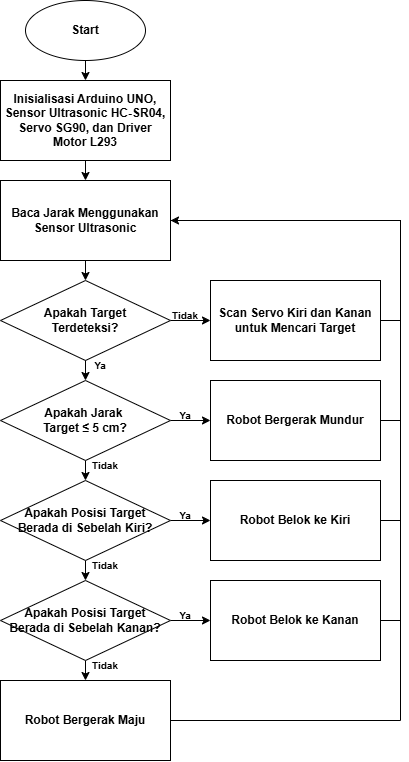

The diagram above was exported from draw.io. Its source (the exported page's mxGraphModel, read from the mxfile embedded in the PNG):
<mxGraphModel dx="1458" dy="804" grid="1" gridSize="10" guides="1" tooltips="1" connect="1" arrows="1" fold="1" page="1" pageScale="1" pageWidth="850" pageHeight="1100" math="0" shadow="0">
  <root>
    <mxCell id="0" />
    <mxCell id="1" parent="0" />
    <mxCell id="a7FxkUTPQSfwlciBk-ST-3" edge="1" parent="1" source="a7FxkUTPQSfwlciBk-ST-1" style="edgeStyle=orthogonalEdgeStyle;rounded=0;orthogonalLoop=1;jettySize=auto;html=1;exitX=0.5;exitY=1;exitDx=0;exitDy=0;entryX=0.5;entryY=0;entryDx=0;entryDy=0;fontStyle=1" target="a7FxkUTPQSfwlciBk-ST-2">
      <mxGeometry relative="1" as="geometry" />
    </mxCell>
    <mxCell id="a7FxkUTPQSfwlciBk-ST-1" parent="1" style="ellipse;whiteSpace=wrap;html=1;fontStyle=1" value="&lt;span&gt;Start&lt;/span&gt;" vertex="1">
      <mxGeometry height="60" width="120" x="365" y="130" as="geometry" />
    </mxCell>
    <mxCell id="a7FxkUTPQSfwlciBk-ST-5" edge="1" parent="1" source="a7FxkUTPQSfwlciBk-ST-2" style="edgeStyle=orthogonalEdgeStyle;rounded=0;orthogonalLoop=1;jettySize=auto;html=1;exitX=0.5;exitY=1;exitDx=0;exitDy=0;entryX=0.5;entryY=0;entryDx=0;entryDy=0;fontStyle=1" target="a7FxkUTPQSfwlciBk-ST-4">
      <mxGeometry relative="1" as="geometry" />
    </mxCell>
    <mxCell id="a7FxkUTPQSfwlciBk-ST-2" parent="1" style="rounded=0;whiteSpace=wrap;html=1;fontStyle=1;align=center;" value="Inisialisasi Arduino UNO, Sensor Ultrasonic HC-SR04, Servo SG90, dan Driver Motor L293" vertex="1">
      <mxGeometry height="80" width="170" x="340" y="210" as="geometry" />
    </mxCell>
    <mxCell id="a7FxkUTPQSfwlciBk-ST-8" edge="1" parent="1" source="a7FxkUTPQSfwlciBk-ST-4" style="edgeStyle=orthogonalEdgeStyle;rounded=0;orthogonalLoop=1;jettySize=auto;html=1;exitX=0.5;exitY=1;exitDx=0;exitDy=0;entryX=0.5;entryY=0;entryDx=0;entryDy=0;fontStyle=1" target="a7FxkUTPQSfwlciBk-ST-6">
      <mxGeometry relative="1" as="geometry" />
    </mxCell>
    <mxCell id="a7FxkUTPQSfwlciBk-ST-4" parent="1" style="rounded=0;whiteSpace=wrap;html=1;fontStyle=1;align=center;" value="Baca Jarak Menggunakan Sensor Ultrasonic" vertex="1">
      <mxGeometry height="80" width="170" x="340" y="310" as="geometry" />
    </mxCell>
    <mxCell id="a7FxkUTPQSfwlciBk-ST-10" edge="1" parent="1" source="a7FxkUTPQSfwlciBk-ST-6" style="edgeStyle=orthogonalEdgeStyle;rounded=0;orthogonalLoop=1;jettySize=auto;html=1;exitX=1;exitY=0.5;exitDx=0;exitDy=0;entryX=0;entryY=0.5;entryDx=0;entryDy=0;fontStyle=1" target="a7FxkUTPQSfwlciBk-ST-9">
      <mxGeometry relative="1" as="geometry" />
    </mxCell>
    <mxCell id="a7FxkUTPQSfwlciBk-ST-6" parent="1" style="rhombus;whiteSpace=wrap;html=1;fontStyle=1" value="Apakah Target&lt;div&gt;Terdeteksi?&lt;/div&gt;" vertex="1">
      <mxGeometry height="80" width="170" x="340" y="410" as="geometry" />
    </mxCell>
    <mxCell id="a7FxkUTPQSfwlciBk-ST-15" edge="1" parent="1" source="a7FxkUTPQSfwlciBk-ST-9" style="edgeStyle=orthogonalEdgeStyle;rounded=0;orthogonalLoop=1;jettySize=auto;html=1;exitX=1;exitY=0.5;exitDx=0;exitDy=0;entryX=1;entryY=0.5;entryDx=0;entryDy=0;fontStyle=1" target="a7FxkUTPQSfwlciBk-ST-4">
      <mxGeometry relative="1" as="geometry">
        <Array as="points">
          <mxPoint x="740" y="450" />
          <mxPoint x="740" y="350" />
        </Array>
      </mxGeometry>
    </mxCell>
    <mxCell id="a7FxkUTPQSfwlciBk-ST-9" parent="1" style="rounded=0;whiteSpace=wrap;html=1;fontStyle=1;align=center;" value="Scan Servo Kiri dan Kanan untuk Mencari Target" vertex="1">
      <mxGeometry height="80" width="170" x="550" y="410" as="geometry" />
    </mxCell>
    <mxCell id="a7FxkUTPQSfwlciBk-ST-11" parent="1" style="text;html=1;whiteSpace=wrap;strokeColor=none;fillColor=none;align=center;verticalAlign=middle;rounded=0;fontStyle=1" value="&lt;font style=&quot;font-size: 10px;&quot;&gt;Tidak&lt;/font&gt;" vertex="1">
      <mxGeometry height="10" width="30" x="510" y="440" as="geometry" />
    </mxCell>
    <mxCell id="a7FxkUTPQSfwlciBk-ST-22" edge="1" parent="1" source="a7FxkUTPQSfwlciBk-ST-18" style="edgeStyle=orthogonalEdgeStyle;rounded=0;orthogonalLoop=1;jettySize=auto;html=1;exitX=0;exitY=0;exitDx=0;exitDy=0;entryX=0.5;entryY=0;entryDx=0;entryDy=0;fontStyle=1" target="a7FxkUTPQSfwlciBk-ST-19">
      <mxGeometry relative="1" as="geometry" />
    </mxCell>
    <mxCell id="a7FxkUTPQSfwlciBk-ST-18" parent="1" style="text;html=1;whiteSpace=wrap;strokeColor=none;fillColor=none;align=center;verticalAlign=middle;rounded=0;fontStyle=1" value="&lt;font style=&quot;font-size: 10px;&quot;&gt;Ya&lt;/font&gt;" vertex="1">
      <mxGeometry height="10" width="30" x="425" y="490" as="geometry" />
    </mxCell>
    <mxCell id="a7FxkUTPQSfwlciBk-ST-24" edge="1" parent="1" source="a7FxkUTPQSfwlciBk-ST-19" style="edgeStyle=orthogonalEdgeStyle;rounded=0;orthogonalLoop=1;jettySize=auto;html=1;exitX=1;exitY=0.5;exitDx=0;exitDy=0;entryX=0;entryY=0.5;entryDx=0;entryDy=0;fontStyle=1" target="a7FxkUTPQSfwlciBk-ST-23">
      <mxGeometry relative="1" as="geometry" />
    </mxCell>
    <mxCell id="a7FxkUTPQSfwlciBk-ST-30" edge="1" parent="1" source="a7FxkUTPQSfwlciBk-ST-19" style="edgeStyle=orthogonalEdgeStyle;rounded=0;orthogonalLoop=1;jettySize=auto;html=1;exitX=0.5;exitY=1;exitDx=0;exitDy=0;entryX=0.5;entryY=0;entryDx=0;entryDy=0;fontStyle=1" target="a7FxkUTPQSfwlciBk-ST-29">
      <mxGeometry relative="1" as="geometry" />
    </mxCell>
    <mxCell id="a7FxkUTPQSfwlciBk-ST-19" parent="1" style="rhombus;whiteSpace=wrap;html=1;fontStyle=1" value="&lt;div&gt;Apakah Jarak&amp;nbsp;&lt;/div&gt;&lt;div&gt;Target ≤ 5 cm?&lt;/div&gt;" vertex="1">
      <mxGeometry height="80" width="170" x="340" y="510" as="geometry" />
    </mxCell>
    <mxCell id="a7FxkUTPQSfwlciBk-ST-23" parent="1" style="rounded=0;whiteSpace=wrap;html=1;fontStyle=1;align=center;" value="Robot Bergerak Mundur" vertex="1">
      <mxGeometry height="80" width="170" x="550" y="510" as="geometry" />
    </mxCell>
    <mxCell id="a7FxkUTPQSfwlciBk-ST-25" parent="1" style="text;html=1;whiteSpace=wrap;strokeColor=none;fillColor=none;align=center;verticalAlign=middle;rounded=0;fontStyle=1" value="&lt;font style=&quot;font-size: 10px;&quot;&gt;Ya&lt;/font&gt;" vertex="1">
      <mxGeometry height="10" width="30" x="510" y="540" as="geometry" />
    </mxCell>
    <mxCell id="a7FxkUTPQSfwlciBk-ST-32" edge="1" parent="1" source="a7FxkUTPQSfwlciBk-ST-29" style="edgeStyle=orthogonalEdgeStyle;rounded=0;orthogonalLoop=1;jettySize=auto;html=1;exitX=1;exitY=0.5;exitDx=0;exitDy=0;entryX=0;entryY=0.5;entryDx=0;entryDy=0;" target="a7FxkUTPQSfwlciBk-ST-31">
      <mxGeometry relative="1" as="geometry" />
    </mxCell>
    <mxCell id="a7FxkUTPQSfwlciBk-ST-39" edge="1" parent="1" source="a7FxkUTPQSfwlciBk-ST-29" style="edgeStyle=orthogonalEdgeStyle;rounded=0;orthogonalLoop=1;jettySize=auto;html=1;exitX=0.5;exitY=1;exitDx=0;exitDy=0;entryX=0.5;entryY=0;entryDx=0;entryDy=0;" target="a7FxkUTPQSfwlciBk-ST-38">
      <mxGeometry relative="1" as="geometry" />
    </mxCell>
    <mxCell id="a7FxkUTPQSfwlciBk-ST-29" parent="1" style="rhombus;whiteSpace=wrap;html=1;fontStyle=1" value="&lt;div&gt;Apakah Posisi Target&lt;/div&gt;&lt;div&gt;Berada di Sebelah Kiri?&lt;/div&gt;" vertex="1">
      <mxGeometry height="80" width="170" x="340" y="610" as="geometry" />
    </mxCell>
    <mxCell id="a7FxkUTPQSfwlciBk-ST-31" parent="1" style="rounded=0;whiteSpace=wrap;html=1;fontStyle=1;align=center;" value="Robot Belok ke Kiri" vertex="1">
      <mxGeometry height="80" width="170" x="550" y="610" as="geometry" />
    </mxCell>
    <mxCell id="a7FxkUTPQSfwlciBk-ST-33" parent="1" style="text;html=1;whiteSpace=wrap;strokeColor=none;fillColor=none;align=center;verticalAlign=middle;rounded=0;fontStyle=1" value="&lt;font style=&quot;font-size: 10px;&quot;&gt;Ya&lt;/font&gt;" vertex="1">
      <mxGeometry height="10" width="30" x="510" y="640" as="geometry" />
    </mxCell>
    <mxCell id="a7FxkUTPQSfwlciBk-ST-35" edge="1" parent="1" source="a7FxkUTPQSfwlciBk-ST-4" style="endArrow=none;html=1;rounded=0;entryX=1;entryY=0.5;entryDx=0;entryDy=0;exitX=1;exitY=0.5;exitDx=0;exitDy=0;edgeStyle=orthogonalEdgeStyle;" target="a7FxkUTPQSfwlciBk-ST-23" value="">
      <mxGeometry height="50" relative="1" width="50" as="geometry">
        <Array as="points">
          <mxPoint x="740" y="350" />
          <mxPoint x="740" y="550" />
        </Array>
        <mxPoint x="420" y="530" as="sourcePoint" />
        <mxPoint x="470" y="480" as="targetPoint" />
      </mxGeometry>
    </mxCell>
    <mxCell id="a7FxkUTPQSfwlciBk-ST-36" edge="1" parent="1" source="a7FxkUTPQSfwlciBk-ST-4" style="endArrow=none;html=1;rounded=0;entryX=1;entryY=0.5;entryDx=0;entryDy=0;exitX=1;exitY=0.5;exitDx=0;exitDy=0;edgeStyle=orthogonalEdgeStyle;" target="a7FxkUTPQSfwlciBk-ST-31" value="">
      <mxGeometry height="50" relative="1" width="50" as="geometry">
        <Array as="points">
          <mxPoint x="740" y="350" />
          <mxPoint x="740" y="650" />
        </Array>
        <mxPoint x="730" y="470" as="sourcePoint" />
        <mxPoint x="940" y="670" as="targetPoint" />
      </mxGeometry>
    </mxCell>
    <mxCell id="a7FxkUTPQSfwlciBk-ST-37" parent="1" style="text;html=1;whiteSpace=wrap;strokeColor=none;fillColor=none;align=center;verticalAlign=middle;rounded=0;fontStyle=1" value="&lt;font style=&quot;font-size: 10px;&quot;&gt;Tidak&lt;/font&gt;" vertex="1">
      <mxGeometry height="10" width="30" x="430" y="590" as="geometry" />
    </mxCell>
    <mxCell id="a7FxkUTPQSfwlciBk-ST-41" edge="1" parent="1" source="a7FxkUTPQSfwlciBk-ST-38" style="edgeStyle=orthogonalEdgeStyle;rounded=0;orthogonalLoop=1;jettySize=auto;html=1;exitX=1;exitY=0.5;exitDx=0;exitDy=0;entryX=0;entryY=0.5;entryDx=0;entryDy=0;" target="a7FxkUTPQSfwlciBk-ST-40">
      <mxGeometry relative="1" as="geometry" />
    </mxCell>
    <mxCell id="a7FxkUTPQSfwlciBk-ST-53" edge="1" parent="1" source="a7FxkUTPQSfwlciBk-ST-38" style="edgeStyle=orthogonalEdgeStyle;rounded=0;orthogonalLoop=1;jettySize=auto;html=1;exitX=0.5;exitY=1;exitDx=0;exitDy=0;entryX=0.5;entryY=0;entryDx=0;entryDy=0;" target="a7FxkUTPQSfwlciBk-ST-52">
      <mxGeometry relative="1" as="geometry" />
    </mxCell>
    <mxCell id="a7FxkUTPQSfwlciBk-ST-38" parent="1" style="rhombus;whiteSpace=wrap;html=1;fontStyle=1" value="&lt;div&gt;Apakah Posisi Target&lt;/div&gt;&lt;div&gt;Berada di Sebelah Kanan?&lt;/div&gt;" vertex="1">
      <mxGeometry height="80" width="170" x="340" y="710" as="geometry" />
    </mxCell>
    <mxCell id="a7FxkUTPQSfwlciBk-ST-40" parent="1" style="rounded=0;whiteSpace=wrap;html=1;fontStyle=1;align=center;" value="Robot Belok ke Kanan" vertex="1">
      <mxGeometry height="80" width="170" x="550" y="710" as="geometry" />
    </mxCell>
    <mxCell id="a7FxkUTPQSfwlciBk-ST-42" parent="1" style="text;html=1;whiteSpace=wrap;strokeColor=none;fillColor=none;align=center;verticalAlign=middle;rounded=0;fontStyle=1" value="&lt;font style=&quot;font-size: 10px;&quot;&gt;Ya&lt;/font&gt;" vertex="1">
      <mxGeometry height="10" width="30" x="510" y="740" as="geometry" />
    </mxCell>
    <mxCell id="a7FxkUTPQSfwlciBk-ST-43" parent="1" style="text;html=1;whiteSpace=wrap;strokeColor=none;fillColor=none;align=center;verticalAlign=middle;rounded=0;fontStyle=1" value="&lt;font style=&quot;font-size: 10px;&quot;&gt;Tidak&lt;/font&gt;" vertex="1">
      <mxGeometry height="10" width="30" x="430" y="690" as="geometry" />
    </mxCell>
    <mxCell id="a7FxkUTPQSfwlciBk-ST-44" edge="1" parent="1" source="a7FxkUTPQSfwlciBk-ST-4" style="endArrow=none;html=1;rounded=0;entryX=1;entryY=0.5;entryDx=0;entryDy=0;exitX=1;exitY=0.5;exitDx=0;exitDy=0;edgeStyle=orthogonalEdgeStyle;" target="a7FxkUTPQSfwlciBk-ST-40" value="">
      <mxGeometry height="50" relative="1" width="50" as="geometry">
        <Array as="points">
          <mxPoint x="740" y="350" />
          <mxPoint x="740" y="750" />
        </Array>
        <mxPoint x="740" y="560" as="sourcePoint" />
        <mxPoint x="950" y="860" as="targetPoint" />
      </mxGeometry>
    </mxCell>
    <mxCell id="a7FxkUTPQSfwlciBk-ST-48" parent="1" style="text;html=1;whiteSpace=wrap;strokeColor=none;fillColor=none;align=center;verticalAlign=middle;rounded=0;fontStyle=1" value="&lt;font style=&quot;font-size: 10px;&quot;&gt;Tidak&lt;/font&gt;" vertex="1">
      <mxGeometry height="10" width="30" x="430" y="790" as="geometry" />
    </mxCell>
    <mxCell id="a7FxkUTPQSfwlciBk-ST-52" parent="1" style="rounded=0;whiteSpace=wrap;html=1;fontStyle=1;align=center;" value="Robot Bergerak Maju" vertex="1">
      <mxGeometry height="80" width="170" x="340" y="810" as="geometry" />
    </mxCell>
    <mxCell id="a7FxkUTPQSfwlciBk-ST-54" edge="1" parent="1" source="a7FxkUTPQSfwlciBk-ST-4" style="endArrow=none;html=1;rounded=0;entryX=1;entryY=0.5;entryDx=0;entryDy=0;exitX=1;exitY=0.5;exitDx=0;exitDy=0;edgeStyle=orthogonalEdgeStyle;" target="a7FxkUTPQSfwlciBk-ST-52" value="">
      <mxGeometry height="50" relative="1" width="50" as="geometry">
        <Array as="points">
          <mxPoint x="740" y="350" />
          <mxPoint x="740" y="850" />
        </Array>
        <mxPoint x="760" y="550" as="sourcePoint" />
        <mxPoint x="970" y="750" as="targetPoint" />
      </mxGeometry>
    </mxCell>
  </root>
</mxGraphModel>